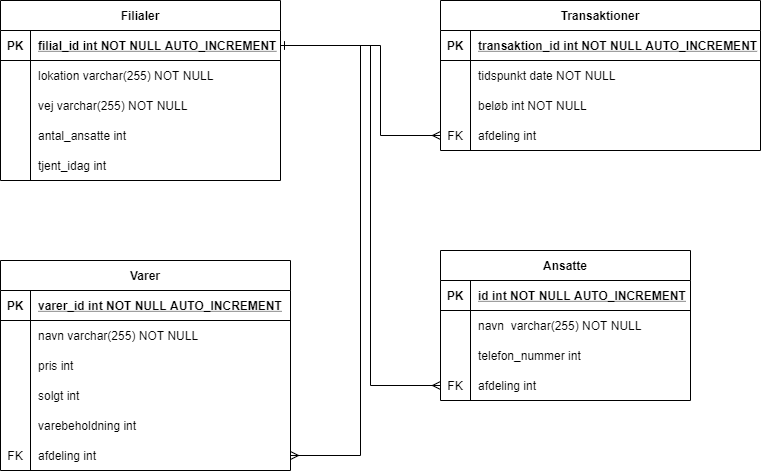

The diagram above was exported from draw.io. Its source (the exported page's mxGraphModel, read from the mxfile embedded in the PNG):
<mxGraphModel dx="1024" dy="592" grid="1" gridSize="10" guides="1" tooltips="1" connect="1" arrows="1" fold="1" page="1" pageScale="1" pageWidth="850" pageHeight="1100" math="0" shadow="0" extFonts="Permanent Marker^https://fonts.googleapis.com/css?family=Permanent+Marker">
  <root>
    <mxCell id="0" />
    <mxCell id="1" parent="0" />
    <mxCell id="C-vyLk0tnHw3VtMMgP7b-2" value="Transaktioner" style="shape=table;startSize=30;container=1;collapsible=1;childLayout=tableLayout;fixedRows=1;rowLines=0;fontStyle=1;align=center;resizeLast=1;" parent="1" vertex="1">
      <mxGeometry x="520" y="80" width="320" height="150" as="geometry" />
    </mxCell>
    <mxCell id="C-vyLk0tnHw3VtMMgP7b-3" value="" style="shape=partialRectangle;collapsible=0;dropTarget=0;pointerEvents=0;fillColor=none;points=[[0,0.5],[1,0.5]];portConstraint=eastwest;top=0;left=0;right=0;bottom=1;" parent="C-vyLk0tnHw3VtMMgP7b-2" vertex="1">
      <mxGeometry y="30" width="320" height="30" as="geometry" />
    </mxCell>
    <mxCell id="C-vyLk0tnHw3VtMMgP7b-4" value="PK" style="shape=partialRectangle;overflow=hidden;connectable=0;fillColor=none;top=0;left=0;bottom=0;right=0;fontStyle=1;" parent="C-vyLk0tnHw3VtMMgP7b-3" vertex="1">
      <mxGeometry width="30" height="30" as="geometry" />
    </mxCell>
    <mxCell id="C-vyLk0tnHw3VtMMgP7b-5" value="transaktion_id int NOT NULL AUTO_INCREMENT" style="shape=partialRectangle;overflow=hidden;connectable=0;fillColor=none;top=0;left=0;bottom=0;right=0;align=left;spacingLeft=6;fontStyle=5;" parent="C-vyLk0tnHw3VtMMgP7b-3" vertex="1">
      <mxGeometry x="30" width="290" height="30" as="geometry" />
    </mxCell>
    <mxCell id="C-vyLk0tnHw3VtMMgP7b-6" value="" style="shape=partialRectangle;collapsible=0;dropTarget=0;pointerEvents=0;fillColor=none;points=[[0,0.5],[1,0.5]];portConstraint=eastwest;top=0;left=0;right=0;bottom=0;" parent="C-vyLk0tnHw3VtMMgP7b-2" vertex="1">
      <mxGeometry y="60" width="320" height="30" as="geometry" />
    </mxCell>
    <mxCell id="C-vyLk0tnHw3VtMMgP7b-7" value="" style="shape=partialRectangle;overflow=hidden;connectable=0;fillColor=none;top=0;left=0;bottom=0;right=0;" parent="C-vyLk0tnHw3VtMMgP7b-6" vertex="1">
      <mxGeometry width="30" height="30" as="geometry" />
    </mxCell>
    <mxCell id="C-vyLk0tnHw3VtMMgP7b-8" value="tidspunkt date NOT NULL" style="shape=partialRectangle;overflow=hidden;connectable=0;fillColor=none;top=0;left=0;bottom=0;right=0;align=left;spacingLeft=6;" parent="C-vyLk0tnHw3VtMMgP7b-6" vertex="1">
      <mxGeometry x="30" width="290" height="30" as="geometry" />
    </mxCell>
    <mxCell id="wITBE6RWTylUwT1xo_8a-19" value="" style="shape=partialRectangle;collapsible=0;dropTarget=0;pointerEvents=0;fillColor=none;points=[[0,0.5],[1,0.5]];portConstraint=eastwest;top=0;left=0;right=0;bottom=0;" parent="C-vyLk0tnHw3VtMMgP7b-2" vertex="1">
      <mxGeometry y="90" width="320" height="30" as="geometry" />
    </mxCell>
    <mxCell id="wITBE6RWTylUwT1xo_8a-20" value="" style="shape=partialRectangle;overflow=hidden;connectable=0;fillColor=none;top=0;left=0;bottom=0;right=0;" parent="wITBE6RWTylUwT1xo_8a-19" vertex="1">
      <mxGeometry width="30" height="30" as="geometry" />
    </mxCell>
    <mxCell id="wITBE6RWTylUwT1xo_8a-21" value="beløb int NOT NULL" style="shape=partialRectangle;overflow=hidden;connectable=0;fillColor=none;top=0;left=0;bottom=0;right=0;align=left;spacingLeft=6;" parent="wITBE6RWTylUwT1xo_8a-19" vertex="1">
      <mxGeometry x="30" width="290" height="30" as="geometry" />
    </mxCell>
    <mxCell id="wITBE6RWTylUwT1xo_8a-44" value="" style="shape=partialRectangle;collapsible=0;dropTarget=0;pointerEvents=0;fillColor=none;points=[[0,0.5],[1,0.5]];portConstraint=eastwest;top=0;left=0;right=0;bottom=0;" parent="C-vyLk0tnHw3VtMMgP7b-2" vertex="1">
      <mxGeometry y="120" width="320" height="30" as="geometry" />
    </mxCell>
    <mxCell id="wITBE6RWTylUwT1xo_8a-45" value="FK" style="shape=partialRectangle;overflow=hidden;connectable=0;fillColor=none;top=0;left=0;bottom=0;right=0;" parent="wITBE6RWTylUwT1xo_8a-44" vertex="1">
      <mxGeometry width="30" height="30" as="geometry" />
    </mxCell>
    <mxCell id="wITBE6RWTylUwT1xo_8a-46" value="afdeling int " style="shape=partialRectangle;overflow=hidden;connectable=0;fillColor=none;top=0;left=0;bottom=0;right=0;align=left;spacingLeft=6;" parent="wITBE6RWTylUwT1xo_8a-44" vertex="1">
      <mxGeometry x="30" width="290" height="30" as="geometry" />
    </mxCell>
    <mxCell id="C-vyLk0tnHw3VtMMgP7b-13" value="Filialer" style="shape=table;startSize=30;container=1;collapsible=1;childLayout=tableLayout;fixedRows=1;rowLines=0;fontStyle=1;align=center;resizeLast=1;" parent="1" vertex="1">
      <mxGeometry x="80" y="80" width="280" height="180" as="geometry" />
    </mxCell>
    <mxCell id="C-vyLk0tnHw3VtMMgP7b-14" value="" style="shape=partialRectangle;collapsible=0;dropTarget=0;pointerEvents=0;fillColor=none;points=[[0,0.5],[1,0.5]];portConstraint=eastwest;top=0;left=0;right=0;bottom=1;" parent="C-vyLk0tnHw3VtMMgP7b-13" vertex="1">
      <mxGeometry y="30" width="280" height="30" as="geometry" />
    </mxCell>
    <mxCell id="C-vyLk0tnHw3VtMMgP7b-15" value="PK" style="shape=partialRectangle;overflow=hidden;connectable=0;fillColor=none;top=0;left=0;bottom=0;right=0;fontStyle=1;" parent="C-vyLk0tnHw3VtMMgP7b-14" vertex="1">
      <mxGeometry width="30" height="30" as="geometry" />
    </mxCell>
    <mxCell id="C-vyLk0tnHw3VtMMgP7b-16" value="filial_id int NOT NULL AUTO_INCREMENT" style="shape=partialRectangle;overflow=hidden;connectable=0;fillColor=none;top=0;left=0;bottom=0;right=0;align=left;spacingLeft=6;fontStyle=5;" parent="C-vyLk0tnHw3VtMMgP7b-14" vertex="1">
      <mxGeometry x="30" width="250" height="30" as="geometry" />
    </mxCell>
    <mxCell id="C-vyLk0tnHw3VtMMgP7b-17" value="" style="shape=partialRectangle;collapsible=0;dropTarget=0;pointerEvents=0;fillColor=none;points=[[0,0.5],[1,0.5]];portConstraint=eastwest;top=0;left=0;right=0;bottom=0;" parent="C-vyLk0tnHw3VtMMgP7b-13" vertex="1">
      <mxGeometry y="60" width="280" height="30" as="geometry" />
    </mxCell>
    <mxCell id="C-vyLk0tnHw3VtMMgP7b-18" value="" style="shape=partialRectangle;overflow=hidden;connectable=0;fillColor=none;top=0;left=0;bottom=0;right=0;" parent="C-vyLk0tnHw3VtMMgP7b-17" vertex="1">
      <mxGeometry width="30" height="30" as="geometry" />
    </mxCell>
    <mxCell id="C-vyLk0tnHw3VtMMgP7b-19" value="lokation varchar(255) NOT NULL" style="shape=partialRectangle;overflow=hidden;connectable=0;fillColor=none;top=0;left=0;bottom=0;right=0;align=left;spacingLeft=6;" parent="C-vyLk0tnHw3VtMMgP7b-17" vertex="1">
      <mxGeometry x="30" width="250" height="30" as="geometry" />
    </mxCell>
    <mxCell id="C-vyLk0tnHw3VtMMgP7b-20" value="" style="shape=partialRectangle;collapsible=0;dropTarget=0;pointerEvents=0;fillColor=none;points=[[0,0.5],[1,0.5]];portConstraint=eastwest;top=0;left=0;right=0;bottom=0;" parent="C-vyLk0tnHw3VtMMgP7b-13" vertex="1">
      <mxGeometry y="90" width="280" height="30" as="geometry" />
    </mxCell>
    <mxCell id="C-vyLk0tnHw3VtMMgP7b-21" value="" style="shape=partialRectangle;overflow=hidden;connectable=0;fillColor=none;top=0;left=0;bottom=0;right=0;" parent="C-vyLk0tnHw3VtMMgP7b-20" vertex="1">
      <mxGeometry width="30" height="30" as="geometry" />
    </mxCell>
    <mxCell id="C-vyLk0tnHw3VtMMgP7b-22" value="vej varchar(255) NOT NULL" style="shape=partialRectangle;overflow=hidden;connectable=0;fillColor=none;top=0;left=0;bottom=0;right=0;align=left;spacingLeft=6;" parent="C-vyLk0tnHw3VtMMgP7b-20" vertex="1">
      <mxGeometry x="30" width="250" height="30" as="geometry" />
    </mxCell>
    <mxCell id="wITBE6RWTylUwT1xo_8a-28" value="" style="shape=partialRectangle;collapsible=0;dropTarget=0;pointerEvents=0;fillColor=none;points=[[0,0.5],[1,0.5]];portConstraint=eastwest;top=0;left=0;right=0;bottom=0;" parent="C-vyLk0tnHw3VtMMgP7b-13" vertex="1">
      <mxGeometry y="120" width="280" height="30" as="geometry" />
    </mxCell>
    <mxCell id="wITBE6RWTylUwT1xo_8a-29" value="" style="shape=partialRectangle;overflow=hidden;connectable=0;fillColor=none;top=0;left=0;bottom=0;right=0;" parent="wITBE6RWTylUwT1xo_8a-28" vertex="1">
      <mxGeometry width="30" height="30" as="geometry" />
    </mxCell>
    <mxCell id="wITBE6RWTylUwT1xo_8a-30" value="antal_ansatte int" style="shape=partialRectangle;overflow=hidden;connectable=0;fillColor=none;top=0;left=0;bottom=0;right=0;align=left;spacingLeft=6;" parent="wITBE6RWTylUwT1xo_8a-28" vertex="1">
      <mxGeometry x="30" width="250" height="30" as="geometry" />
    </mxCell>
    <mxCell id="wITBE6RWTylUwT1xo_8a-31" value="" style="shape=partialRectangle;collapsible=0;dropTarget=0;pointerEvents=0;fillColor=none;points=[[0,0.5],[1,0.5]];portConstraint=eastwest;top=0;left=0;right=0;bottom=0;" parent="C-vyLk0tnHw3VtMMgP7b-13" vertex="1">
      <mxGeometry y="150" width="280" height="30" as="geometry" />
    </mxCell>
    <mxCell id="wITBE6RWTylUwT1xo_8a-32" value="" style="shape=partialRectangle;overflow=hidden;connectable=0;fillColor=none;top=0;left=0;bottom=0;right=0;" parent="wITBE6RWTylUwT1xo_8a-31" vertex="1">
      <mxGeometry width="30" height="30" as="geometry" />
    </mxCell>
    <mxCell id="wITBE6RWTylUwT1xo_8a-33" value="tjent_idag int" style="shape=partialRectangle;overflow=hidden;connectable=0;fillColor=none;top=0;left=0;bottom=0;right=0;align=left;spacingLeft=6;" parent="wITBE6RWTylUwT1xo_8a-31" vertex="1">
      <mxGeometry x="30" width="250" height="30" as="geometry" />
    </mxCell>
    <mxCell id="C-vyLk0tnHw3VtMMgP7b-23" value="Ansatte" style="shape=table;startSize=30;container=1;collapsible=1;childLayout=tableLayout;fixedRows=1;rowLines=0;fontStyle=1;align=center;resizeLast=1;" parent="1" vertex="1">
      <mxGeometry x="520" y="330" width="250" height="150" as="geometry" />
    </mxCell>
    <mxCell id="C-vyLk0tnHw3VtMMgP7b-24" value="" style="shape=partialRectangle;collapsible=0;dropTarget=0;pointerEvents=0;fillColor=none;points=[[0,0.5],[1,0.5]];portConstraint=eastwest;top=0;left=0;right=0;bottom=1;" parent="C-vyLk0tnHw3VtMMgP7b-23" vertex="1">
      <mxGeometry y="30" width="250" height="30" as="geometry" />
    </mxCell>
    <mxCell id="C-vyLk0tnHw3VtMMgP7b-25" value="PK" style="shape=partialRectangle;overflow=hidden;connectable=0;fillColor=none;top=0;left=0;bottom=0;right=0;fontStyle=1;" parent="C-vyLk0tnHw3VtMMgP7b-24" vertex="1">
      <mxGeometry width="30" height="30" as="geometry" />
    </mxCell>
    <mxCell id="C-vyLk0tnHw3VtMMgP7b-26" value="id int NOT NULL AUTO_INCREMENT" style="shape=partialRectangle;overflow=hidden;connectable=0;fillColor=none;top=0;left=0;bottom=0;right=0;align=left;spacingLeft=6;fontStyle=5;" parent="C-vyLk0tnHw3VtMMgP7b-24" vertex="1">
      <mxGeometry x="30" width="220" height="30" as="geometry" />
    </mxCell>
    <mxCell id="C-vyLk0tnHw3VtMMgP7b-27" value="" style="shape=partialRectangle;collapsible=0;dropTarget=0;pointerEvents=0;fillColor=none;points=[[0,0.5],[1,0.5]];portConstraint=eastwest;top=0;left=0;right=0;bottom=0;" parent="C-vyLk0tnHw3VtMMgP7b-23" vertex="1">
      <mxGeometry y="60" width="250" height="30" as="geometry" />
    </mxCell>
    <mxCell id="C-vyLk0tnHw3VtMMgP7b-28" value="" style="shape=partialRectangle;overflow=hidden;connectable=0;fillColor=none;top=0;left=0;bottom=0;right=0;" parent="C-vyLk0tnHw3VtMMgP7b-27" vertex="1">
      <mxGeometry width="30" height="30" as="geometry" />
    </mxCell>
    <mxCell id="C-vyLk0tnHw3VtMMgP7b-29" value="navn  varchar(255) NOT NULL" style="shape=partialRectangle;overflow=hidden;connectable=0;fillColor=none;top=0;left=0;bottom=0;right=0;align=left;spacingLeft=6;" parent="C-vyLk0tnHw3VtMMgP7b-27" vertex="1">
      <mxGeometry x="30" width="220" height="30" as="geometry" />
    </mxCell>
    <mxCell id="wITBE6RWTylUwT1xo_8a-40" value="" style="shape=partialRectangle;collapsible=0;dropTarget=0;pointerEvents=0;fillColor=none;points=[[0,0.5],[1,0.5]];portConstraint=eastwest;top=0;left=0;right=0;bottom=0;" parent="C-vyLk0tnHw3VtMMgP7b-23" vertex="1">
      <mxGeometry y="90" width="250" height="30" as="geometry" />
    </mxCell>
    <mxCell id="wITBE6RWTylUwT1xo_8a-41" value="" style="shape=partialRectangle;overflow=hidden;connectable=0;fillColor=none;top=0;left=0;bottom=0;right=0;" parent="wITBE6RWTylUwT1xo_8a-40" vertex="1">
      <mxGeometry width="30" height="30" as="geometry" />
    </mxCell>
    <mxCell id="wITBE6RWTylUwT1xo_8a-42" value="telefon_nummer int" style="shape=partialRectangle;overflow=hidden;connectable=0;fillColor=none;top=0;left=0;bottom=0;right=0;align=left;spacingLeft=6;" parent="wITBE6RWTylUwT1xo_8a-40" vertex="1">
      <mxGeometry x="30" width="220" height="30" as="geometry" />
    </mxCell>
    <mxCell id="wITBE6RWTylUwT1xo_8a-62" value="" style="shape=partialRectangle;collapsible=0;dropTarget=0;pointerEvents=0;fillColor=none;points=[[0,0.5],[1,0.5]];portConstraint=eastwest;top=0;left=0;right=0;bottom=0;" parent="C-vyLk0tnHw3VtMMgP7b-23" vertex="1">
      <mxGeometry y="120" width="250" height="30" as="geometry" />
    </mxCell>
    <mxCell id="wITBE6RWTylUwT1xo_8a-63" value="FK" style="shape=partialRectangle;overflow=hidden;connectable=0;fillColor=none;top=0;left=0;bottom=0;right=0;" parent="wITBE6RWTylUwT1xo_8a-62" vertex="1">
      <mxGeometry width="30" height="30" as="geometry" />
    </mxCell>
    <mxCell id="wITBE6RWTylUwT1xo_8a-64" value="afdeling int" style="shape=partialRectangle;overflow=hidden;connectable=0;fillColor=none;top=0;left=0;bottom=0;right=0;align=left;spacingLeft=6;" parent="wITBE6RWTylUwT1xo_8a-62" vertex="1">
      <mxGeometry x="30" width="220" height="30" as="geometry" />
    </mxCell>
    <mxCell id="wITBE6RWTylUwT1xo_8a-5" value="Varer" style="shape=table;startSize=30;container=1;collapsible=1;childLayout=tableLayout;fixedRows=1;rowLines=0;fontStyle=1;align=center;resizeLast=1;" parent="1" vertex="1">
      <mxGeometry x="80" y="340" width="290" height="210" as="geometry" />
    </mxCell>
    <mxCell id="wITBE6RWTylUwT1xo_8a-6" value="" style="shape=partialRectangle;collapsible=0;dropTarget=0;pointerEvents=0;fillColor=none;points=[[0,0.5],[1,0.5]];portConstraint=eastwest;top=0;left=0;right=0;bottom=1;" parent="wITBE6RWTylUwT1xo_8a-5" vertex="1">
      <mxGeometry y="30" width="290" height="30" as="geometry" />
    </mxCell>
    <mxCell id="wITBE6RWTylUwT1xo_8a-7" value="PK" style="shape=partialRectangle;overflow=hidden;connectable=0;fillColor=none;top=0;left=0;bottom=0;right=0;fontStyle=1;" parent="wITBE6RWTylUwT1xo_8a-6" vertex="1">
      <mxGeometry width="30" height="30" as="geometry" />
    </mxCell>
    <mxCell id="wITBE6RWTylUwT1xo_8a-8" value="varer_id int NOT NULL AUTO_INCREMENT" style="shape=partialRectangle;overflow=hidden;connectable=0;fillColor=none;top=0;left=0;bottom=0;right=0;align=left;spacingLeft=6;fontStyle=5;" parent="wITBE6RWTylUwT1xo_8a-6" vertex="1">
      <mxGeometry x="30" width="260" height="30" as="geometry" />
    </mxCell>
    <mxCell id="wITBE6RWTylUwT1xo_8a-9" value="" style="shape=partialRectangle;collapsible=0;dropTarget=0;pointerEvents=0;fillColor=none;points=[[0,0.5],[1,0.5]];portConstraint=eastwest;top=0;left=0;right=0;bottom=0;" parent="wITBE6RWTylUwT1xo_8a-5" vertex="1">
      <mxGeometry y="60" width="290" height="30" as="geometry" />
    </mxCell>
    <mxCell id="wITBE6RWTylUwT1xo_8a-10" value="" style="shape=partialRectangle;overflow=hidden;connectable=0;fillColor=none;top=0;left=0;bottom=0;right=0;" parent="wITBE6RWTylUwT1xo_8a-9" vertex="1">
      <mxGeometry width="30" height="30" as="geometry" />
    </mxCell>
    <mxCell id="wITBE6RWTylUwT1xo_8a-11" value="navn varchar(255) NOT NULL" style="shape=partialRectangle;overflow=hidden;connectable=0;fillColor=none;top=0;left=0;bottom=0;right=0;align=left;spacingLeft=6;" parent="wITBE6RWTylUwT1xo_8a-9" vertex="1">
      <mxGeometry x="30" width="260" height="30" as="geometry" />
    </mxCell>
    <mxCell id="wITBE6RWTylUwT1xo_8a-12" value="" style="shape=partialRectangle;collapsible=0;dropTarget=0;pointerEvents=0;fillColor=none;points=[[0,0.5],[1,0.5]];portConstraint=eastwest;top=0;left=0;right=0;bottom=0;" parent="wITBE6RWTylUwT1xo_8a-5" vertex="1">
      <mxGeometry y="90" width="290" height="30" as="geometry" />
    </mxCell>
    <mxCell id="wITBE6RWTylUwT1xo_8a-13" value="" style="shape=partialRectangle;overflow=hidden;connectable=0;fillColor=none;top=0;left=0;bottom=0;right=0;" parent="wITBE6RWTylUwT1xo_8a-12" vertex="1">
      <mxGeometry width="30" height="30" as="geometry" />
    </mxCell>
    <mxCell id="wITBE6RWTylUwT1xo_8a-14" value="pris int " style="shape=partialRectangle;overflow=hidden;connectable=0;fillColor=none;top=0;left=0;bottom=0;right=0;align=left;spacingLeft=6;" parent="wITBE6RWTylUwT1xo_8a-12" vertex="1">
      <mxGeometry x="30" width="260" height="30" as="geometry" />
    </mxCell>
    <mxCell id="wITBE6RWTylUwT1xo_8a-22" value="" style="shape=partialRectangle;collapsible=0;dropTarget=0;pointerEvents=0;fillColor=none;points=[[0,0.5],[1,0.5]];portConstraint=eastwest;top=0;left=0;right=0;bottom=0;" parent="wITBE6RWTylUwT1xo_8a-5" vertex="1">
      <mxGeometry y="120" width="290" height="30" as="geometry" />
    </mxCell>
    <mxCell id="wITBE6RWTylUwT1xo_8a-23" value="" style="shape=partialRectangle;overflow=hidden;connectable=0;fillColor=none;top=0;left=0;bottom=0;right=0;" parent="wITBE6RWTylUwT1xo_8a-22" vertex="1">
      <mxGeometry width="30" height="30" as="geometry" />
    </mxCell>
    <mxCell id="wITBE6RWTylUwT1xo_8a-24" value="solgt int " style="shape=partialRectangle;overflow=hidden;connectable=0;fillColor=none;top=0;left=0;bottom=0;right=0;align=left;spacingLeft=6;" parent="wITBE6RWTylUwT1xo_8a-22" vertex="1">
      <mxGeometry x="30" width="260" height="30" as="geometry" />
    </mxCell>
    <mxCell id="wITBE6RWTylUwT1xo_8a-56" value="" style="shape=partialRectangle;collapsible=0;dropTarget=0;pointerEvents=0;fillColor=none;points=[[0,0.5],[1,0.5]];portConstraint=eastwest;top=0;left=0;right=0;bottom=0;" parent="wITBE6RWTylUwT1xo_8a-5" vertex="1">
      <mxGeometry y="150" width="290" height="30" as="geometry" />
    </mxCell>
    <mxCell id="wITBE6RWTylUwT1xo_8a-57" value="" style="shape=partialRectangle;overflow=hidden;connectable=0;fillColor=none;top=0;left=0;bottom=0;right=0;" parent="wITBE6RWTylUwT1xo_8a-56" vertex="1">
      <mxGeometry width="30" height="30" as="geometry" />
    </mxCell>
    <mxCell id="wITBE6RWTylUwT1xo_8a-58" value="varebeholdning int" style="shape=partialRectangle;overflow=hidden;connectable=0;fillColor=none;top=0;left=0;bottom=0;right=0;align=left;spacingLeft=6;" parent="wITBE6RWTylUwT1xo_8a-56" vertex="1">
      <mxGeometry x="30" width="260" height="30" as="geometry" />
    </mxCell>
    <mxCell id="wITBE6RWTylUwT1xo_8a-25" value="" style="shape=partialRectangle;collapsible=0;dropTarget=0;pointerEvents=0;fillColor=none;points=[[0,0.5],[1,0.5]];portConstraint=eastwest;top=0;left=0;right=0;bottom=0;" parent="wITBE6RWTylUwT1xo_8a-5" vertex="1">
      <mxGeometry y="180" width="290" height="30" as="geometry" />
    </mxCell>
    <mxCell id="wITBE6RWTylUwT1xo_8a-26" value="FK" style="shape=partialRectangle;overflow=hidden;connectable=0;fillColor=none;top=0;left=0;bottom=0;right=0;" parent="wITBE6RWTylUwT1xo_8a-25" vertex="1">
      <mxGeometry width="30" height="30" as="geometry" />
    </mxCell>
    <mxCell id="wITBE6RWTylUwT1xo_8a-27" value="afdeling int" style="shape=partialRectangle;overflow=hidden;connectable=0;fillColor=none;top=0;left=0;bottom=0;right=0;align=left;spacingLeft=6;" parent="wITBE6RWTylUwT1xo_8a-25" vertex="1">
      <mxGeometry x="30" width="260" height="30" as="geometry" />
    </mxCell>
    <mxCell id="wITBE6RWTylUwT1xo_8a-43" style="edgeStyle=orthogonalEdgeStyle;rounded=0;orthogonalLoop=1;jettySize=auto;html=1;exitX=1;exitY=0.5;exitDx=0;exitDy=0;endArrow=ERone;endFill=0;startArrow=ERmany;startFill=0;entryX=1;entryY=0.5;entryDx=0;entryDy=0;" parent="1" source="wITBE6RWTylUwT1xo_8a-25" target="C-vyLk0tnHw3VtMMgP7b-14" edge="1">
      <mxGeometry relative="1" as="geometry">
        <mxPoint x="160" y="486" as="sourcePoint" />
        <mxPoint x="80" y="116" as="targetPoint" />
        <Array as="points">
          <mxPoint x="440" y="535" />
          <mxPoint x="440" y="125" />
        </Array>
      </mxGeometry>
    </mxCell>
    <mxCell id="wITBE6RWTylUwT1xo_8a-48" style="edgeStyle=orthogonalEdgeStyle;rounded=0;orthogonalLoop=1;jettySize=auto;html=1;exitX=0;exitY=0.5;exitDx=0;exitDy=0;entryX=1;entryY=0.5;entryDx=0;entryDy=0;startArrow=ERmany;startFill=0;endArrow=ERone;endFill=0;" parent="1" source="wITBE6RWTylUwT1xo_8a-44" target="C-vyLk0tnHw3VtMMgP7b-14" edge="1">
      <mxGeometry relative="1" as="geometry">
        <Array as="points">
          <mxPoint x="460" y="215" />
          <mxPoint x="460" y="125" />
        </Array>
      </mxGeometry>
    </mxCell>
    <mxCell id="wITBE6RWTylUwT1xo_8a-68" style="edgeStyle=orthogonalEdgeStyle;rounded=0;orthogonalLoop=1;jettySize=auto;html=1;exitX=0;exitY=0.5;exitDx=0;exitDy=0;entryX=1;entryY=0.5;entryDx=0;entryDy=0;startArrow=ERmany;startFill=0;endArrow=ERone;endFill=0;" parent="1" source="wITBE6RWTylUwT1xo_8a-62" target="C-vyLk0tnHw3VtMMgP7b-14" edge="1">
      <mxGeometry relative="1" as="geometry">
        <Array as="points">
          <mxPoint x="450" y="465" />
          <mxPoint x="450" y="125" />
        </Array>
      </mxGeometry>
    </mxCell>
  </root>
</mxGraphModel>